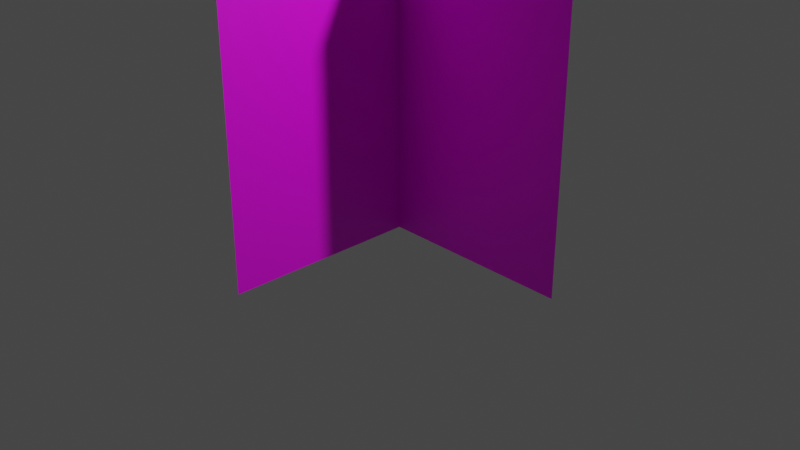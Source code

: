 # Source: flower.blend  (saved by Blender 2.82.7; exported with 4.5.12 LTS)
import bpy
from mathutils import Matrix  # noqa: F401  (used for matrix-valued properties, if any)

bpy.ops.wm.read_factory_settings(use_empty=True)
scene = bpy.context.scene
scene.name = 'Scene'

# ---- collections
col_collection = bpy.data.collections.new('Collection'); scene.collection.children.link(col_collection)

# ---- images (referenced by path relative to the original .blend; pixels are not part of the script)
import os
ASSET_DIR = os.environ.get("B2B_ASSET_DIR", "")  # directory of the original .blend (textures are referenced by path, not embedded)
HERE = os.path.dirname(os.path.abspath(__file__))  # packed textures are extracted next to this script under _unpacked/

def load_image(name, relpath, width, height, colorspace="sRGB"):
    """Load a texture the original file referenced (path relative to the .blend, or extracted next to this script)."""
    p = next((c for c in (os.path.join(HERE, relpath), os.path.join(ASSET_DIR, relpath)) if relpath and os.path.exists(c)), "")
    if p:
        img = bpy.data.images.load(p, check_existing=True)
        img.name = name
    else:  # same state as the original file: an image datablock whose file is absent (Cycles renders it pink)
        img = bpy.data.images.new(name, width, height)
        img.source = "FILE"
        img.filepath = "//" + (relpath or name)
    img.colorspace_settings.name = colorspace
    return img
img_flower_png = load_image('flower.png', 'flower.png', 1024, 1024, 'sRGB')

# ---- materials (node trees are filled in below, after node groups)
mat_flower = bpy.data.materials.new('flower')
mat_flower.use_transparent_shadow = False

# ---- material node trees
mat_flower.use_nodes = True; mat_flower.node_tree.nodes.clear()
_N = mat_flower.node_tree.nodes; _L = mat_flower.node_tree.links
n0 = _N.new('ShaderNodeOutputMaterial'); n0.name = 'Material Output'; n0.location = (300, 300)
n1 = _N.new('ShaderNodeBsdfPrincipled'); n1.name = 'Principled BSDF'; n1.location = (10, 300)
n1.distribution = 'GGX'
n1.subsurface_method = 'BURLEY'
n1.inputs[3].default_value = 1.45
n1.inputs[27].default_value = (0.0, 0.0, 0.0, 1.0)
n1.inputs[28].default_value = 1.0
n2 = _N.new('ShaderNodeTexImage'); n2.name = 'Image Texture'; n2.location = (-280, 280)
n2.image = img_flower_png
_L.new(n1.outputs[0], n0.inputs[0])
_L.new(n2.outputs[0], n1.inputs[0])
n0.is_active_output = True

# ---- world
world_world = bpy.data.worlds.new('World'); scene.world = world_world
world_world.use_nodes = True; world_world.node_tree.nodes.clear()
_N = world_world.node_tree.nodes; _L = world_world.node_tree.links
n0 = _N.new('ShaderNodeOutputWorld'); n0.name = 'World Output'; n0.location = (300, 300)
n1 = _N.new('ShaderNodeBackground'); n1.name = 'Background'; n1.location = (10, 300)
n1.inputs[0].default_value = (0.05088, 0.05088, 0.05088, 1.0)
_L.new(n1.outputs[0], n0.inputs[0])
n0.is_active_output = True
world_world.color = (0.05088, 0.05088, 0.05088)
world_world.use_sun_shadow = False
world_world.sun_shadow_jitter_overblur = 0.0

# ---- cameras
cam_camera = bpy.data.cameras.new('Camera')
cam_camera.clip_end = 100.0
cam_camera.ortho_scale = 7.314

# ---- lights
light_light = bpy.data.lights.new('Light', 'POINT')
light_light.transmission_factor = 0.0
light_light.energy = 1000.0
light_light.shadow_soft_size = 0.1
light_light.shadow_maximum_resolution = 0.006
light_light.use_absolute_resolution = True

# ---- meshes
me_plane_001 = bpy.data.meshes.new('Plane.001')
me_plane_001.from_pydata([(1.0, -2.0, 1.311e-07), (1.0, 2.0, -4.371e-08), (-3.0, -2.0, -4.371e-08), (-3.0, 2.0, -2.186e-07)], [], [(0, 1, 3, 2)])
_uv = me_plane_001.uv_layers.new(name='UVMap')
_uv.uv.foreach_set('vector', [0.0, 0.0, 1.0, 0.0, 1.0, 1.0, 0.0, 1.0])
me_plane_001.materials.append(mat_flower)
me_plane_001.use_remesh_fix_poles = True
me_plane_001.use_remesh_preserve_attributes = False
me_plane_001.use_mirror_vertex_groups = False
me_plane_001.update()
me_plane_002 = bpy.data.meshes.new('Plane.002')
me_plane_002.from_pydata([(1.065, -2.0, -3.974e-15), (1.065, 2.0, 1.748e-07), (-2.935, -2.0, -1.748e-07), (-2.935, 2.0, -3.974e-15)], [], [(0, 1, 3, 2)])
_uv = me_plane_002.uv_layers.new(name='UVMap')
_uv.uv.foreach_set('vector', [0.0, 0.0, 1.0, 0.0, 1.0, 1.0, 0.0, 1.0])
me_plane_002.materials.append(mat_flower)
me_plane_002.use_remesh_fix_poles = True
me_plane_002.use_remesh_preserve_attributes = False
me_plane_002.use_mirror_vertex_groups = False
me_plane_002.update()

# ---- objects
ob_light = bpy.data.objects.new('Light', light_light)
ob_camera = bpy.data.objects.new('Camera', cam_camera)
ob_plane_001 = bpy.data.objects.new('Plane.001', me_plane_001)
ob_plane_002 = bpy.data.objects.new('Plane.002', me_plane_002)

# ---- transforms, parenting, visibility, modifiers, constraints
ob_light.location = (4.076, 1.005, 5.904)
ob_light.rotation_euler = (0.6503, 0.05522, 1.866)
ob_light.lock_rotations_4d = False
ob_light.empty_display_type = 'ARROWS'
ob_light.color = (0.0, 0.0, 0.0, 0.0)
ob_light.lineart.crease_threshold = 0.0
ob_camera.location = (7.359, -6.926, 4.958)
ob_camera.rotation_euler = (1.109, 0.0, 0.8149)
ob_camera.lock_rotations_4d = False
ob_camera.empty_display_type = 'ARROWS'
ob_camera.color = (0.0, 0.0, 0.0, 0.0)
ob_camera.display_type = 'WIRE'
ob_camera.lineart.crease_threshold = 0.0
ob_plane_001.location = (0.0, 0.0, 0.9068)
ob_plane_001.rotation_euler = (0.0, 1.571, 0.0)
ob_plane_001.lineart.crease_threshold = 0.0
ob_plane_002.location = (0.0, 0.0, 0.9742)
ob_plane_002.rotation_euler = (-1.571, 1.571, 0.0)
ob_plane_002.lineart.crease_threshold = 0.0

# ---- collection membership
col_collection.objects.link(ob_light)
col_collection.objects.link(ob_camera)
col_collection.objects.link(ob_plane_001)
col_collection.objects.link(ob_plane_002)

# ---- scene / render settings (as saved in the file)
scene.camera = ob_camera
scene.frame_start = 1; scene.frame_end = 250; scene.frame_set(1)
scene.render.engine = 'BLENDER_EEVEE_NEXT'
scene.cycles.use_denoising = False
scene.cycles.samples = 128
scene.cycles.sampling_pattern = 'TABULATED_SOBOL'
scene.cycles.use_adaptive_sampling = False
scene.cycles.use_light_tree = False
scene.view_settings.view_transform = 'Filmic'
bpy.context.view_layer.update()
